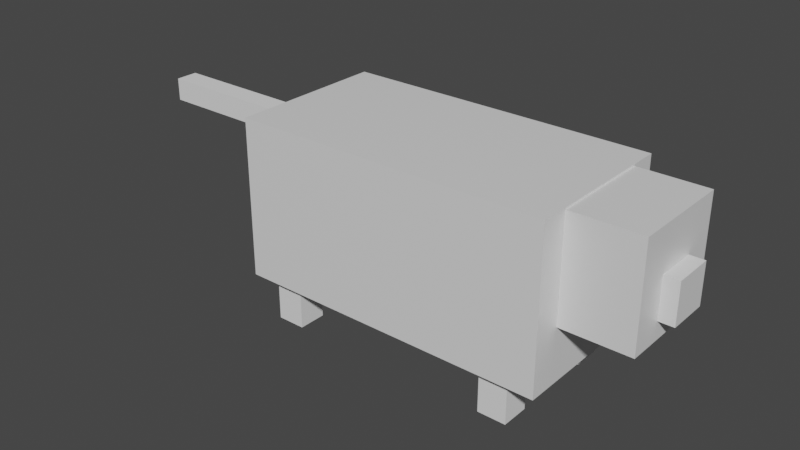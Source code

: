 # Source: Cat.blend  (saved by Blender 2.82.7; exported with 4.5.12 LTS)
import bpy
from mathutils import Matrix  # noqa: F401  (used for matrix-valued properties, if any)

bpy.ops.wm.read_factory_settings(use_empty=True)
scene = bpy.context.scene
scene.name = 'Scene'

# ---- collections
col_collection = bpy.data.collections.new('Collection'); scene.collection.children.link(col_collection)

# ---- materials (node trees are filled in below, after node groups)
mat_material = bpy.data.materials.new('Material')
mat_material.alpha_threshold = 0.0
mat_material.use_transparent_shadow = False
mat_material.line_color = (0.0, 0.0, 0.0, 1.0)
mat_material_001 = bpy.data.materials.new('Material.001')
mat_material_001.alpha_threshold = 0.0
mat_material_001.use_transparent_shadow = False
mat_material_001.line_color = (0.0, 0.0, 0.0, 1.0)
mat_material_002 = bpy.data.materials.new('Material.002')
mat_material_002.alpha_threshold = 0.0
mat_material_002.use_transparent_shadow = False
mat_material_002.line_color = (0.0, 0.0, 0.0, 1.0)

# ---- material node trees
mat_material.use_nodes = True; mat_material.node_tree.nodes.clear()
_N = mat_material.node_tree.nodes; _L = mat_material.node_tree.links
n0 = _N.new('ShaderNodeOutputMaterial'); n0.name = 'Material Output'; n0.location = (300, 300)
n1 = _N.new('ShaderNodeBsdfPrincipled'); n1.name = 'Principled BSDF'; n1.location = (10, 300)
n1.distribution = 'GGX'
n1.subsurface_method = 'BURLEY'
n1.inputs[2].default_value = 0.4
n1.inputs[3].default_value = 1.45
n1.inputs[27].default_value = (0.0, 0.0, 0.0, 1.0)
n1.inputs[28].default_value = 1.0
_L.new(n1.outputs[0], n0.inputs[0])
n0.is_active_output = True
mat_material_001.use_nodes = True; mat_material_001.node_tree.nodes.clear()
_N = mat_material_001.node_tree.nodes; _L = mat_material_001.node_tree.links
n0 = _N.new('ShaderNodeOutputMaterial'); n0.name = 'Material Output'; n0.location = (300, 300)
n1 = _N.new('ShaderNodeBsdfPrincipled'); n1.name = 'Principled BSDF'; n1.location = (10, 300)
n1.distribution = 'GGX'
n1.subsurface_method = 'BURLEY'
n1.inputs[2].default_value = 0.4
n1.inputs[3].default_value = 1.45
n1.inputs[27].default_value = (0.0, 0.0, 0.0, 1.0)
n1.inputs[28].default_value = 1.0
_L.new(n1.outputs[0], n0.inputs[0])
n0.is_active_output = True
mat_material_002.use_nodes = True; mat_material_002.node_tree.nodes.clear()
_N = mat_material_002.node_tree.nodes; _L = mat_material_002.node_tree.links
n0 = _N.new('ShaderNodeOutputMaterial'); n0.name = 'Material Output'; n0.location = (300, 300)
n1 = _N.new('ShaderNodeBsdfPrincipled'); n1.name = 'Principled BSDF'; n1.location = (10, 300)
n1.distribution = 'GGX'
n1.subsurface_method = 'BURLEY'
n1.inputs[2].default_value = 0.4
n1.inputs[3].default_value = 1.45
n1.inputs[27].default_value = (0.0, 0.0, 0.0, 1.0)
n1.inputs[28].default_value = 1.0
_L.new(n1.outputs[0], n0.inputs[0])
n0.is_active_output = True

# ---- world
world_world = bpy.data.worlds.new('World'); scene.world = world_world
world_world.use_nodes = True; world_world.node_tree.nodes.clear()
_N = world_world.node_tree.nodes; _L = world_world.node_tree.links
n0 = _N.new('ShaderNodeOutputWorld'); n0.name = 'World Output'; n0.location = (300, 300)
n1 = _N.new('ShaderNodeBackground'); n1.name = 'Background'; n1.location = (10, 300)
n1.inputs[0].default_value = (0.05088, 0.05088, 0.05088, 1.0)
_L.new(n1.outputs[0], n0.inputs[0])
n0.is_active_output = True
world_world.color = (0.05088, 0.05088, 0.05088)
world_world.use_sun_shadow = False
world_world.sun_shadow_jitter_overblur = 0.0

# ---- meshes
me_cube = bpy.data.meshes.new('Cube')
me_cube.from_pydata([(1.0, 1.0, 1.0), (1.0, 1.0, -1.0), (1.0, -1.0, 1.0), (1.0, -1.0, -1.0), (-1.0, 1.0, 1.0), (-1.0, 1.0, -1.0), (-1.0, -1.0, 1.0), (-1.0, -1.0, -1.0)], [], [(0, 4, 6, 2), (3, 2, 6, 7), (7, 6, 4, 5), (5, 1, 3, 7), (1, 0, 2, 3), (5, 4, 0, 1)])
_uv = me_cube.uv_layers.new(name='UVMap')
_uv.uv.foreach_set('vector', [0.625, 0.5, 0.875, 0.5, 0.875, 0.75, 0.625, 0.75, 0.375, 0.75, 0.625, 0.75, 0.625, 1.0, 0.375, 1.0, 0.375, 0.0, 0.625, 0.0, 0.625, 0.25, 0.375, 0.25, 0.125, 0.5, 0.375, 0.5, 0.375, 0.75, 0.125, 0.75, 0.375, 0.5, 0.625, 0.5, 0.625, 0.75, 0.375, 0.75, 0.375, 0.25, 0.625, 0.25, 0.625, 0.5, 0.375, 0.5])
me_cube.materials.append(mat_material)
me_cube.use_remesh_preserve_volume = False
me_cube.use_remesh_preserve_attributes = False
me_cube.use_mirror_vertex_groups = False
me_cube.update()
me_cube_001 = bpy.data.meshes.new('Cube.001')
me_cube_001.from_pydata([(1.0, 1.0, 1.0), (1.0, 1.0, -1.0), (1.0, -1.0, 1.0), (1.0, -1.0, -1.0), (-1.0, 1.0, 1.0), (-1.0, 1.0, -1.0), (-1.0, -1.0, 1.0), (-1.0, -1.0, -1.0)], [], [(0, 4, 6, 2), (3, 2, 6, 7), (7, 6, 4, 5), (5, 1, 3, 7), (1, 0, 2, 3), (5, 4, 0, 1)])
_uv = me_cube_001.uv_layers.new(name='UVMap')
_uv.uv.foreach_set('vector', [0.625, 0.5, 0.875, 0.5, 0.875, 0.75, 0.625, 0.75, 0.375, 0.75, 0.625, 0.75, 0.625, 1.0, 0.375, 1.0, 0.375, 0.0, 0.625, 0.0, 0.625, 0.25, 0.375, 0.25, 0.125, 0.5, 0.375, 0.5, 0.375, 0.75, 0.125, 0.75, 0.375, 0.5, 0.625, 0.5, 0.625, 0.75, 0.375, 0.75, 0.375, 0.25, 0.625, 0.25, 0.625, 0.5, 0.375, 0.5])
me_cube_001.materials.append(mat_material_001)
me_cube_001.use_remesh_preserve_volume = False
me_cube_001.use_remesh_preserve_attributes = False
me_cube_001.use_mirror_vertex_groups = False
me_cube_001.update()
me_cube_002 = bpy.data.meshes.new('Cube.002')
me_cube_002.from_pydata([(-1.0, -1.0, -1.0), (-1.0, -1.0, 1.0), (-1.0, 1.0, -1.0), (-1.0, 1.0, 1.0), (1.0, -1.0, -1.0), (1.0, -1.0, 1.0), (1.0, 1.0, -1.0), (1.0, 1.0, 1.0)], [], [(0, 1, 3, 2), (2, 3, 7, 6), (6, 7, 5, 4), (4, 5, 1, 0), (2, 6, 4, 0), (7, 3, 1, 5)])
_uv = me_cube_002.uv_layers.new(name='UVMap')
_uv.uv.foreach_set('vector', [0.375, 0.0, 0.625, 0.0, 0.625, 0.25, 0.375, 0.25, 0.375, 0.25, 0.625, 0.25, 0.625, 0.5, 0.375, 0.5, 0.375, 0.5, 0.625, 0.5, 0.625, 0.75, 0.375, 0.75, 0.375, 0.75, 0.625, 0.75, 0.625, 1.0, 0.375, 1.0, 0.125, 0.5, 0.375, 0.5, 0.375, 0.75, 0.125, 0.75, 0.625, 0.5, 0.875, 0.5, 0.875, 0.75, 0.625, 0.75])
me_cube_002.use_remesh_fix_poles = True
me_cube_002.use_remesh_preserve_attributes = False
me_cube_002.use_mirror_vertex_groups = False
me_cube_002.update()
me_cube_003 = bpy.data.meshes.new('Cube.003')
me_cube_003.from_pydata([(-1.0, -1.0, -1.0), (-1.0, -1.0, 1.0), (-1.0, 1.0, -1.0), (-1.0, 1.0, 1.0), (1.0, -1.0, -1.0), (1.0, -1.0, 1.0), (1.0, 1.0, -1.0), (1.0, 1.0, 1.0)], [], [(0, 1, 3, 2), (2, 3, 7, 6), (6, 7, 5, 4), (4, 5, 1, 0), (2, 6, 4, 0), (7, 3, 1, 5)])
_uv = me_cube_003.uv_layers.new(name='UVMap')
_uv.uv.foreach_set('vector', [0.375, 0.0, 0.625, 0.0, 0.625, 0.25, 0.375, 0.25, 0.375, 0.25, 0.625, 0.25, 0.625, 0.5, 0.375, 0.5, 0.375, 0.5, 0.625, 0.5, 0.625, 0.75, 0.375, 0.75, 0.375, 0.75, 0.625, 0.75, 0.625, 1.0, 0.375, 1.0, 0.125, 0.5, 0.375, 0.5, 0.375, 0.75, 0.125, 0.75, 0.625, 0.5, 0.875, 0.5, 0.875, 0.75, 0.625, 0.75])
me_cube_003.use_remesh_fix_poles = True
me_cube_003.use_remesh_preserve_attributes = False
me_cube_003.use_mirror_vertex_groups = False
me_cube_003.update()
me_cube_004 = bpy.data.meshes.new('Cube.004')
me_cube_004.from_pydata([(-1.0, -1.0, -1.0), (-1.0, -1.0, 1.0), (-1.0, 1.0, -1.0), (-1.0, 1.0, 1.0), (1.0, -1.0, -1.0), (1.0, -1.0, 1.0), (1.0, 1.0, -1.0), (1.0, 1.0, 1.0)], [], [(0, 1, 3, 2), (2, 3, 7, 6), (6, 7, 5, 4), (4, 5, 1, 0), (2, 6, 4, 0), (7, 3, 1, 5)])
_uv = me_cube_004.uv_layers.new(name='UVMap')
_uv.uv.foreach_set('vector', [0.375, 0.0, 0.625, 0.0, 0.625, 0.25, 0.375, 0.25, 0.375, 0.25, 0.625, 0.25, 0.625, 0.5, 0.375, 0.5, 0.375, 0.5, 0.625, 0.5, 0.625, 0.75, 0.375, 0.75, 0.375, 0.75, 0.625, 0.75, 0.625, 1.0, 0.375, 1.0, 0.125, 0.5, 0.375, 0.5, 0.375, 0.75, 0.125, 0.75, 0.625, 0.5, 0.875, 0.5, 0.875, 0.75, 0.625, 0.75])
me_cube_004.use_remesh_fix_poles = True
me_cube_004.use_remesh_preserve_attributes = False
me_cube_004.use_mirror_vertex_groups = False
me_cube_004.update()
me_cube_005 = bpy.data.meshes.new('Cube.005')
me_cube_005.from_pydata([(-1.0, -1.0, -1.0), (-1.0, -1.0, 1.0), (-1.0, 1.0, -1.0), (-1.0, 1.0, 1.0), (1.0, -1.0, -1.0), (1.0, -1.0, 1.0), (1.0, 1.0, -1.0), (1.0, 1.0, 1.0)], [], [(0, 1, 3, 2), (2, 3, 7, 6), (6, 7, 5, 4), (4, 5, 1, 0), (2, 6, 4, 0), (7, 3, 1, 5)])
_uv = me_cube_005.uv_layers.new(name='UVMap')
_uv.uv.foreach_set('vector', [0.375, 0.0, 0.625, 0.0, 0.625, 0.25, 0.375, 0.25, 0.375, 0.25, 0.625, 0.25, 0.625, 0.5, 0.375, 0.5, 0.375, 0.5, 0.625, 0.5, 0.625, 0.75, 0.375, 0.75, 0.375, 0.75, 0.625, 0.75, 0.625, 1.0, 0.375, 1.0, 0.125, 0.5, 0.375, 0.5, 0.375, 0.75, 0.125, 0.75, 0.625, 0.5, 0.875, 0.5, 0.875, 0.75, 0.625, 0.75])
me_cube_005.use_remesh_fix_poles = True
me_cube_005.use_remesh_preserve_attributes = False
me_cube_005.use_mirror_vertex_groups = False
me_cube_005.update()
me_cube_006 = bpy.data.meshes.new('Cube.006')
me_cube_006.from_pydata([(-1.0, -1.0, -1.0), (-1.0, -1.0, 1.0), (-1.0, 1.0, -1.0), (-1.0, 1.0, 1.0), (1.0, -1.0, -1.0), (1.0, -1.0, 1.0), (1.0, 1.0, -1.0), (1.0, 1.0, 1.0)], [], [(0, 1, 3, 2), (2, 3, 7, 6), (6, 7, 5, 4), (4, 5, 1, 0), (2, 6, 4, 0), (7, 3, 1, 5)])
_uv = me_cube_006.uv_layers.new(name='UVMap')
_uv.uv.foreach_set('vector', [0.375, 0.0, 0.625, 0.0, 0.625, 0.25, 0.375, 0.25, 0.375, 0.25, 0.625, 0.25, 0.625, 0.5, 0.375, 0.5, 0.375, 0.5, 0.625, 0.5, 0.625, 0.75, 0.375, 0.75, 0.375, 0.75, 0.625, 0.75, 0.625, 1.0, 0.375, 1.0, 0.125, 0.5, 0.375, 0.5, 0.375, 0.75, 0.125, 0.75, 0.625, 0.5, 0.875, 0.5, 0.875, 0.75, 0.625, 0.75])
me_cube_006.use_remesh_fix_poles = True
me_cube_006.use_remesh_preserve_attributes = False
me_cube_006.use_mirror_vertex_groups = False
me_cube_006.update()
me_cube_007 = bpy.data.meshes.new('Cube.007')
me_cube_007.from_pydata([(1.0, 1.0, 1.0), (1.0, 1.0, -1.0), (1.0, -1.0, 1.0), (1.0, -1.0, -1.0), (-1.0, 1.0, 1.0), (-1.0, 1.0, -1.0), (-1.0, -1.0, 1.0), (-1.0, -1.0, -1.0)], [], [(0, 4, 6, 2), (3, 2, 6, 7), (7, 6, 4, 5), (5, 1, 3, 7), (1, 0, 2, 3), (5, 4, 0, 1)])
_uv = me_cube_007.uv_layers.new(name='UVMap')
_uv.uv.foreach_set('vector', [0.625, 0.5, 0.875, 0.5, 0.875, 0.75, 0.625, 0.75, 0.375, 0.75, 0.625, 0.75, 0.625, 1.0, 0.375, 1.0, 0.375, 0.0, 0.625, 0.0, 0.625, 0.25, 0.375, 0.25, 0.125, 0.5, 0.375, 0.5, 0.375, 0.75, 0.125, 0.75, 0.375, 0.5, 0.625, 0.5, 0.625, 0.75, 0.375, 0.75, 0.375, 0.25, 0.625, 0.25, 0.625, 0.5, 0.375, 0.5])
me_cube_007.materials.append(mat_material_002)
me_cube_007.use_remesh_preserve_volume = False
me_cube_007.use_remesh_preserve_attributes = False
me_cube_007.use_mirror_vertex_groups = False
me_cube_007.update()

# ---- objects
ob_cube = bpy.data.objects.new('Cube', me_cube)
ob_cube_001 = bpy.data.objects.new('Cube.001', me_cube_001)
ob_cube_002 = bpy.data.objects.new('Cube.002', me_cube_002)
ob_cube_003 = bpy.data.objects.new('Cube.003', me_cube_003)
ob_cube_004 = bpy.data.objects.new('Cube.004', me_cube_004)
ob_cube_005 = bpy.data.objects.new('Cube.005', me_cube_005)
ob_cube_006 = bpy.data.objects.new('Cube.006', me_cube_006)
ob_cube_007 = bpy.data.objects.new('Cube.007', me_cube_007)

# ---- transforms, parenting, visibility, modifiers, constraints
ob_cube.location = (0.0, 0.0, 0.0)
ob_cube.scale = (1.43, 1.43, 1.43)
ob_cube.lock_rotations_4d = False
ob_cube.empty_display_type = 'ARROWS'
ob_cube.lineart.crease_threshold = 0.0
ob_cube_001.location = (-4.852, 0.0, -0.7347)
ob_cube_001.scale = (4.367, 2.209, 2.209)
ob_cube_001.lock_rotations_4d = False
ob_cube_001.empty_display_type = 'ARROWS'
ob_cube_001.lineart.crease_threshold = 0.0
ob_cube_002.location = (-1.719, 1.578, -3.152)
ob_cube_002.scale = (0.3953, 0.3953, 0.9944)
ob_cube_002.lineart.crease_threshold = 0.0
ob_cube_003.location = (-1.719, -1.578, -3.152)
ob_cube_003.scale = (0.3953, 0.3953, 0.9944)
ob_cube_003.lineart.crease_threshold = 0.0
ob_cube_004.location = (-8.212, -1.578, -3.152)
ob_cube_004.scale = (0.3953, 0.3953, 0.9944)
ob_cube_004.lineart.crease_threshold = 0.0
ob_cube_005.location = (-8.212, 1.578, -3.152)
ob_cube_005.scale = (0.3953, 0.3953, 0.9944)
ob_cube_005.lineart.crease_threshold = 0.0
ob_cube_006.location = (-10.6, 0.0, 0.5455)
ob_cube_006.scale = (3.466, 0.3173, 0.3173)
ob_cube_006.lineart.crease_threshold = 0.0
ob_cube_007.location = (1.531, 0.0, -0.3566)
ob_cube_007.scale = (0.3126, 0.5657, 0.5657)
ob_cube_007.lock_rotations_4d = False
ob_cube_007.empty_display_type = 'ARROWS'
ob_cube_007.lineart.crease_threshold = 0.0

# ---- collection membership
col_collection.objects.link(ob_cube)
col_collection.objects.link(ob_cube_001)
col_collection.objects.link(ob_cube_002)
col_collection.objects.link(ob_cube_003)
col_collection.objects.link(ob_cube_004)
col_collection.objects.link(ob_cube_005)
col_collection.objects.link(ob_cube_006)
col_collection.objects.link(ob_cube_007)

# ---- scene / render settings (as saved in the file)
scene.frame_start = 1; scene.frame_end = 250; scene.frame_set(1)
scene.render.engine = 'BLENDER_EEVEE_NEXT'
scene.cycles.use_denoising = False
scene.cycles.samples = 128
scene.cycles.sampling_pattern = 'TABULATED_SOBOL'
scene.cycles.use_adaptive_sampling = False
scene.cycles.use_light_tree = False
scene.view_settings.view_transform = 'Filmic'
bpy.context.view_layer.update()

# ---- added for rendering (the .blend has no active camera and no usable light): camera, sun
cam_auto = bpy.data.cameras.new('AutoCamera')
cam_auto.lens = 50.0
cam_auto.sensor_width = 36.0
cam_auto.clip_end = 1000.0
ob_auto_camera = bpy.data.objects.new('AutoCamera', cam_auto)
scene.collection.objects.link(ob_auto_camera)
ob_auto_camera.location = (10.026, -19.3628, 11.5724)
ob_auto_camera.rotation_euler = (1.09748, -7.21219e-08, 0.694738)
scene.camera = ob_auto_camera
light_auto_sun = bpy.data.lights.new('AutoSun', 'SUN')
light_auto_sun.energy = 3.0
light_auto_sun.angle = 0.0523599
ob_auto_sun = bpy.data.objects.new('AutoSun', light_auto_sun)
scene.collection.objects.link(ob_auto_sun)
ob_auto_sun.rotation_euler = (0.872665, 0.174533, 0.523599)
bpy.context.view_layer.update()
